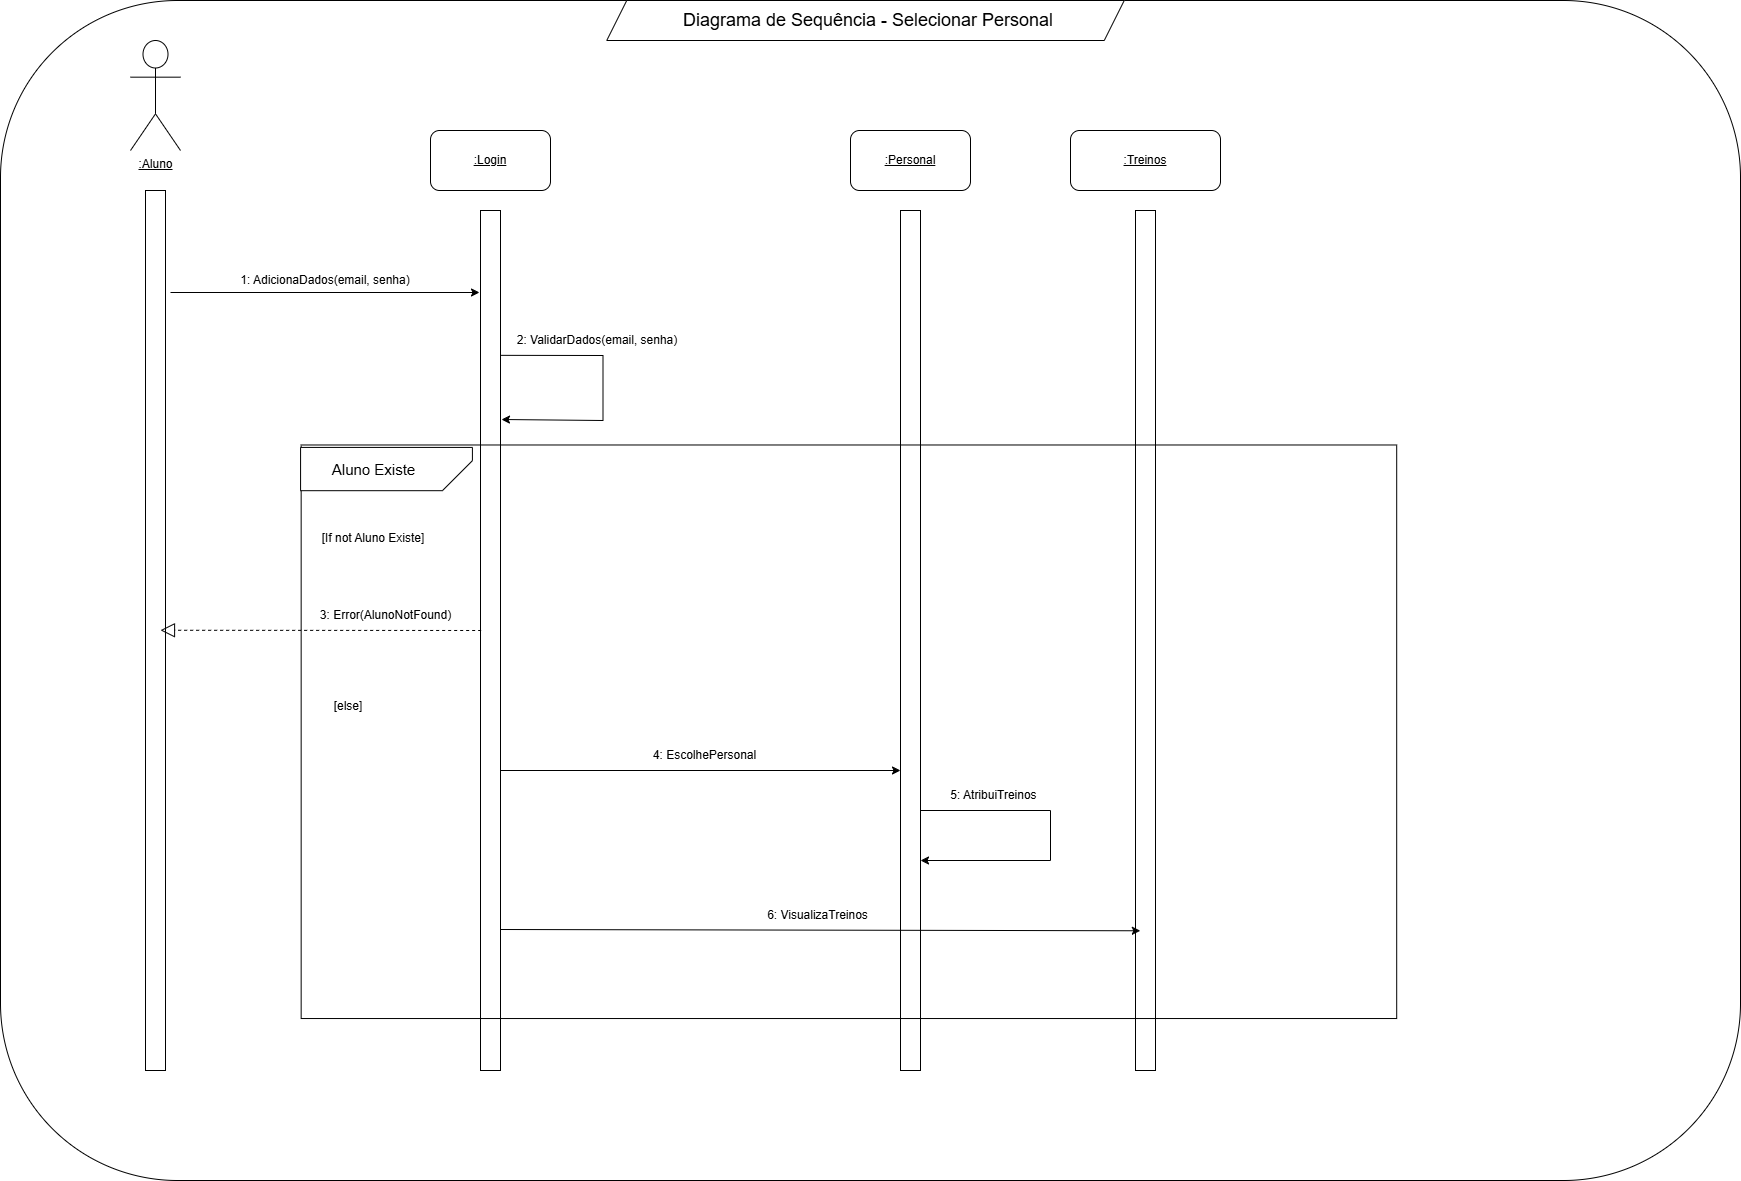

The diagram above was exported from draw.io. Its source (the exported page's mxGraphModel, read from the mxfile embedded in the PNG):
<mxGraphModel dx="1559" dy="-118" grid="1" gridSize="10" guides="1" tooltips="1" connect="1" arrows="1" fold="1" page="1" pageScale="1" pageWidth="827" pageHeight="1169" math="0" shadow="0">
  <root>
    <mxCell id="0" />
    <mxCell id="1" parent="0" />
    <mxCell id="HRzsfCmdShRc9nMCxjAx-87" parent="1" style="rounded=1;whiteSpace=wrap;html=1;fillColor=none;movable=0;resizable=0;rotatable=0;deletable=0;editable=0;locked=1;connectable=0;" value="" vertex="1">
      <mxGeometry height="1180" width="1740" x="2920" y="2360" as="geometry" />
    </mxCell>
    <mxCell id="HRzsfCmdShRc9nMCxjAx-88" parent="1" style="shape=umlActor;verticalLabelPosition=bottom;verticalAlign=top;html=1;outlineConnect=0;movable=1;resizable=1;rotatable=1;deletable=1;editable=1;locked=0;connectable=1;" value="&lt;u&gt;:Aluno&lt;/u&gt;" vertex="1">
      <mxGeometry height="110" width="50" x="3050" y="2400" as="geometry" />
    </mxCell>
    <mxCell id="HRzsfCmdShRc9nMCxjAx-89" parent="1" style="rounded=0;whiteSpace=wrap;html=1;movable=1;resizable=1;rotatable=1;deletable=1;editable=1;locked=0;connectable=1;" value="" vertex="1">
      <mxGeometry height="880" width="20" x="3065" y="2550" as="geometry" />
    </mxCell>
    <mxCell id="HRzsfCmdShRc9nMCxjAx-90" parent="1" style="rounded=1;whiteSpace=wrap;html=1;movable=1;resizable=1;rotatable=1;deletable=1;editable=1;locked=0;connectable=1;" value="&lt;u&gt;:Login&lt;/u&gt;" vertex="1">
      <mxGeometry height="60" width="120" x="3350" y="2490" as="geometry" />
    </mxCell>
    <mxCell id="HRzsfCmdShRc9nMCxjAx-91" parent="1" style="rounded=1;whiteSpace=wrap;html=1;movable=1;resizable=1;rotatable=1;deletable=1;editable=1;locked=0;connectable=1;" value="&lt;u&gt;:Treinos&lt;/u&gt;" vertex="1">
      <mxGeometry height="60" width="150" x="3990" y="2490" as="geometry" />
    </mxCell>
    <mxCell id="HRzsfCmdShRc9nMCxjAx-92" parent="1" style="rounded=0;whiteSpace=wrap;html=1;movable=1;resizable=1;rotatable=1;deletable=1;editable=1;locked=0;connectable=1;" value="" vertex="1">
      <mxGeometry height="860" width="20" x="3400" y="2570" as="geometry" />
    </mxCell>
    <mxCell id="HRzsfCmdShRc9nMCxjAx-93" parent="1" style="shape=parallelogram;perimeter=parallelogramPerimeter;whiteSpace=wrap;html=1;fixedSize=1;movable=1;resizable=1;rotatable=1;deletable=1;editable=1;locked=0;connectable=1;" value="" vertex="1">
      <mxGeometry height="40" width="517.5" x="3526.25" y="2360" as="geometry" />
    </mxCell>
    <mxCell id="HRzsfCmdShRc9nMCxjAx-94" parent="1" style="text;html=1;align=center;verticalAlign=middle;whiteSpace=wrap;rounded=0;movable=1;resizable=1;rotatable=1;deletable=1;editable=1;locked=0;connectable=1;" value="&lt;font style=&quot;font-size: 18px;&quot;&gt;Diagrama de Sequência - Selecionar Personal&lt;/font&gt;" vertex="1">
      <mxGeometry height="30" width="380" x="3597.5" y="2365" as="geometry" />
    </mxCell>
    <mxCell id="HRzsfCmdShRc9nMCxjAx-95" parent="1" style="rounded=1;whiteSpace=wrap;html=1;movable=1;resizable=1;rotatable=1;deletable=1;editable=1;locked=0;connectable=1;" value="&lt;u&gt;:Personal&lt;/u&gt;&lt;span style=&quot;color: rgba(0, 0, 0, 0); font-family: monospace; font-size: 0px; text-align: start; white-space: nowrap;&quot;&gt;%3CmxGraphModel%3E%3Croot%3E%3CmxCell%20id%3D%220%22%2F%3E%3CmxCell%20id%3D%221%22%20parent%3D%220%22%2F%3E%3CmxCell%20id%3D%222%22%20value%3D%22%26lt%3Bdiv%20style%3D%26quot%3Btext-align%3A%20justify%3B%26quot%3B%26gt%3B%26lt%3Bbr%26gt%3B%26lt%3B%2Fdiv%26gt%3B%26lt%3Bdiv%20style%3D%26quot%3Btext-align%3A%20justify%3B%26quot%3B%26gt%3B%26lt%3Bspan%20style%3D%26quot%3Bfont-size%3A%2050px%3B%20background-color%3A%20transparent%3B%26quot%3B%26gt%3BClasses%3A%26lt%3B%2Fspan%26gt%3B%26lt%3B%2Fdiv%26gt%3B%26lt%3Bdiv%20style%3D%26quot%3Btext-align%3A%20justify%3B%26quot%3B%26gt%3B%26lt%3Bspan%20style%3D%26quot%3Bfont-size%3A%2050px%3B%20background-color%3A%20transparent%3B%26quot%3B%26gt%3BUsuario%26lt%3B%2Fspan%26gt%3B%26lt%3B%2Fdiv%26gt%3B%26lt%3Bdiv%20style%3D%26quot%3Btext-align%3A%20justify%3B%26quot%3B%26gt%3B%26lt%3Bfont%20style%3D%26quot%3Bfont-size%3A%2050px%3B%26quot%3B%26gt%3BProduto%26lt%3B%2Ffont%26gt%3B%26lt%3B%2Fdiv%26gt%3B%26lt%3Bdiv%20style%3D%26quot%3Btext-align%3A%20justify%3B%26quot%3B%26gt%3B%26lt%3Bfont%20style%3D%26quot%3Bfont-size%3A%2050px%3B%26quot%3B%26gt%3BEnsumos%26lt%3B%2Ffont%26gt%3B%26lt%3B%2Fdiv%26gt%3B%26lt%3Bdiv%20style%3D%26quot%3Btext-align%3A%20justify%3B%26quot%3B%26gt%3B%26lt%3Bfont%20style%3D%26quot%3Bfont-size%3A%2050px%3B%26quot%3B%26gt%3BVenda%26lt%3B%2Ffont%26gt%3B%26lt%3B%2Fdiv%26gt%3B%26lt%3Bdiv%26gt%3B%26lt%3Bfont%20style%3D%26quot%3Bfont-size%3A%2050px%3B%26quot%3B%26gt%3B%26lt%3Bbr%26gt%3B%26lt%3B%2Ffont%26gt%3B%26lt%3B%2Fdiv%26gt%3B%22%20style%3D%22text%3Bhtml%3D1%3Balign%3Dcenter%3BverticalAlign%3Dmiddle%3BwhiteSpace%3Dwrap%3Brounded%3D0%3B%22%20vertex%3D%221%22%20parent%3D%221%22%3E%3CmxGeometry%20x%3D%22250%22%20y%3D%221574%22%20width%3D%22240%22%20height%3D%22360%22%20as%3D%22geometry%22%2F%3E%3C%2FmxCell%3E%3C%2Froot%3E%3C%2FmxGraphModel%3Eenda&lt;/span&gt;" vertex="1">
      <mxGeometry height="60" width="120" x="3770" y="2490" as="geometry" />
    </mxCell>
    <mxCell id="HRzsfCmdShRc9nMCxjAx-96" parent="1" style="rounded=0;whiteSpace=wrap;html=1;movable=1;resizable=1;rotatable=1;deletable=1;editable=1;locked=0;connectable=1;" value="" vertex="1">
      <mxGeometry height="860" width="20" x="3820" y="2570" as="geometry" />
    </mxCell>
    <mxCell id="HRzsfCmdShRc9nMCxjAx-97" parent="1" style="rounded=0;whiteSpace=wrap;html=1;movable=1;resizable=1;rotatable=1;deletable=1;editable=1;locked=0;connectable=1;" value="" vertex="1">
      <mxGeometry height="860" width="20" x="4055" y="2570" as="geometry" />
    </mxCell>
    <mxCell id="HRzsfCmdShRc9nMCxjAx-98" edge="1" parent="1" style="endArrow=classic;html=1;rounded=0;exitX=1.25;exitY=0.103;exitDx=0;exitDy=0;exitPerimeter=0;movable=1;resizable=1;rotatable=1;deletable=1;editable=1;locked=0;connectable=1;entryX=-0.036;entryY=0.085;entryDx=0;entryDy=0;entryPerimeter=0;" value="">
      <mxGeometry height="50" relative="1" width="50" as="geometry">
        <mxPoint x="3090" y="2652" as="sourcePoint" />
        <mxPoint x="3399" y="2652" as="targetPoint" />
      </mxGeometry>
    </mxCell>
    <mxCell id="HRzsfCmdShRc9nMCxjAx-99" edge="1" parent="1" style="endArrow=classic;html=1;rounded=0;exitX=1.25;exitY=0.193;exitDx=0;exitDy=0;exitPerimeter=0;movable=1;resizable=1;rotatable=1;deletable=1;editable=1;locked=0;connectable=1;entryX=1.036;entryY=0.21;entryDx=0;entryDy=0;entryPerimeter=0;" value="">
      <mxGeometry height="50" relative="1" width="50" as="geometry">
        <Array as="points">
          <mxPoint x="3522.5" y="2715" />
          <mxPoint x="3522.5" y="2780" />
        </Array>
        <mxPoint x="3420" y="2714.84" as="sourcePoint" />
        <mxPoint x="3421" y="2779" as="targetPoint" />
      </mxGeometry>
    </mxCell>
    <mxCell id="HRzsfCmdShRc9nMCxjAx-100" parent="1" style="text;html=1;align=center;verticalAlign=middle;whiteSpace=wrap;rounded=0;movable=1;resizable=1;rotatable=1;deletable=1;editable=1;locked=0;connectable=1;" value="1: AdicionaDados(email, senha)" vertex="1">
      <mxGeometry height="30" width="210" x="3140" y="2625" as="geometry" />
    </mxCell>
    <mxCell id="HRzsfCmdShRc9nMCxjAx-101" parent="1" style="text;html=1;align=center;verticalAlign=middle;whiteSpace=wrap;rounded=0;movable=1;resizable=1;rotatable=1;deletable=1;editable=1;locked=0;connectable=1;" value="2: ValidarDados(email, senha)" vertex="1">
      <mxGeometry height="30" width="247.5" x="3392.5" y="2685" as="geometry" />
    </mxCell>
    <mxCell id="HRzsfCmdShRc9nMCxjAx-102" connectable="0" parent="1" style="group" value="" vertex="1">
      <mxGeometry height="688.01" width="1075" x="3250" y="2800.01" as="geometry" />
    </mxCell>
    <mxCell id="HRzsfCmdShRc9nMCxjAx-103" parent="HRzsfCmdShRc9nMCxjAx-102" style="rounded=0;whiteSpace=wrap;html=1;fillColor=none;movable=1;resizable=1;rotatable=1;deletable=1;editable=1;locked=0;connectable=1;" value="" vertex="1">
      <mxGeometry height="573.55" width="1095.5414012738854" x="-29.344858962693362" y="4.47" as="geometry" />
    </mxCell>
    <mxCell id="HRzsfCmdShRc9nMCxjAx-104" parent="HRzsfCmdShRc9nMCxjAx-102" style="shape=card;whiteSpace=wrap;html=1;rotation=-90;flipH=0;legacyAnchorPoints=0;flipV=1;align=center;movable=1;resizable=1;rotatable=1;deletable=1;editable=1;locked=0;connectable=1;" value="" vertex="1">
      <mxGeometry height="171.83" width="43.264103730664246" x="34.36282984531403" y="-57.370000000000026" as="geometry" />
    </mxCell>
    <mxCell id="HRzsfCmdShRc9nMCxjAx-105" parent="HRzsfCmdShRc9nMCxjAx-102" style="text;html=1;whiteSpace=wrap;strokeColor=none;fillColor=none;align=center;verticalAlign=middle;rounded=0;movable=1;resizable=1;rotatable=1;deletable=1;editable=1;locked=0;connectable=1;" value="&lt;font style=&quot;font-size: 15px;&quot;&gt;Aluno Existe&lt;/font&gt;" vertex="1">
      <mxGeometry height="52.89" width="145.04185623293907" x="-29.344858962693362" y="2.1" as="geometry" />
    </mxCell>
    <mxCell id="HRzsfCmdShRc9nMCxjAx-106" edge="1" parent="HRzsfCmdShRc9nMCxjAx-102" style="endArrow=classic;html=1;rounded=0;exitX=1;exitY=0.174;exitDx=0;exitDy=0;exitPerimeter=0;movable=1;resizable=1;rotatable=1;deletable=1;editable=1;locked=0;connectable=1;" value="">
      <mxGeometry height="50" relative="1" width="50" as="geometry">
        <mxPoint x="169.9952866242039" y="329.99" as="sourcePoint" />
        <mxPoint x="570" y="329.99" as="targetPoint" />
      </mxGeometry>
    </mxCell>
    <mxCell id="HRzsfCmdShRc9nMCxjAx-107" parent="HRzsfCmdShRc9nMCxjAx-102" style="text;html=1;align=center;verticalAlign=middle;whiteSpace=wrap;rounded=0;movable=1;resizable=1;rotatable=1;deletable=1;editable=1;locked=0;connectable=1;" value="4: EscolhePersonal" vertex="1">
      <mxGeometry height="30" width="288.5577797998181" x="229.99799818016385" y="299.99" as="geometry" />
    </mxCell>
    <mxCell id="HRzsfCmdShRc9nMCxjAx-108" parent="HRzsfCmdShRc9nMCxjAx-102" style="text;html=1;whiteSpace=wrap;strokeColor=none;fillColor=none;align=center;verticalAlign=middle;rounded=0;" value="[If not Aluno Existe]" vertex="1">
      <mxGeometry height="32.89" width="120" x="-16.820000000000164" y="81.57" as="geometry" />
    </mxCell>
    <mxCell id="HRzsfCmdShRc9nMCxjAx-109" parent="HRzsfCmdShRc9nMCxjAx-102" style="text;html=1;whiteSpace=wrap;strokeColor=none;fillColor=none;align=center;verticalAlign=middle;rounded=0;" value="[else]" vertex="1">
      <mxGeometry height="32.89" width="120" x="-42.37000000000016" y="249.99" as="geometry" />
    </mxCell>
    <mxCell id="HRzsfCmdShRc9nMCxjAx-110" parent="HRzsfCmdShRc9nMCxjAx-102" style="text;html=1;align=center;verticalAlign=middle;whiteSpace=wrap;rounded=0;movable=1;resizable=1;rotatable=1;deletable=1;editable=1;locked=0;connectable=1;" value="3: Error(AlunoNotFound)" vertex="1">
      <mxGeometry height="30" width="295" x="-91.50999999999976" y="159.99" as="geometry" />
    </mxCell>
    <mxCell id="HRzsfCmdShRc9nMCxjAx-111" edge="1" parent="HRzsfCmdShRc9nMCxjAx-102" style="endArrow=classic;html=1;rounded=0;exitX=1;exitY=0.174;exitDx=0;exitDy=0;exitPerimeter=0;movable=1;resizable=1;rotatable=1;deletable=1;editable=1;locked=0;connectable=1;" value="">
      <mxGeometry height="50" relative="1" width="50" as="geometry">
        <Array as="points">
          <mxPoint x="720" y="369.99" />
          <mxPoint x="720" y="419.99" />
        </Array>
        <mxPoint x="590" y="369.99" as="sourcePoint" />
        <mxPoint x="590" y="419.99" as="targetPoint" />
      </mxGeometry>
    </mxCell>
    <mxCell id="HRzsfCmdShRc9nMCxjAx-112" parent="HRzsfCmdShRc9nMCxjAx-102" style="text;html=1;align=center;verticalAlign=middle;whiteSpace=wrap;rounded=0;movable=1;resizable=1;rotatable=1;deletable=1;editable=1;locked=0;connectable=1;" value="5: AtribuiTreinos" vertex="1">
      <mxGeometry height="30" width="288.5577797998181" x="518.5527115559601" y="339.99" as="geometry" />
    </mxCell>
    <mxCell id="HRzsfCmdShRc9nMCxjAx-113" edge="1" parent="HRzsfCmdShRc9nMCxjAx-102" style="endArrow=classic;html=1;rounded=0;exitX=1;exitY=0.174;exitDx=0;exitDy=0;exitPerimeter=0;movable=1;resizable=1;rotatable=1;deletable=1;editable=1;locked=0;connectable=1;entryX=0.766;entryY=0.847;entryDx=0;entryDy=0;entryPerimeter=0;" target="HRzsfCmdShRc9nMCxjAx-103" value="">
      <mxGeometry height="50" relative="1" width="50" as="geometry">
        <mxPoint x="170" y="488.99" as="sourcePoint" />
        <mxPoint x="1280" y="389.99" as="targetPoint" />
      </mxGeometry>
    </mxCell>
    <mxCell id="HRzsfCmdShRc9nMCxjAx-114" parent="HRzsfCmdShRc9nMCxjAx-102" style="text;html=1;align=center;verticalAlign=middle;whiteSpace=wrap;rounded=0;movable=1;resizable=1;rotatable=1;deletable=1;editable=1;locked=0;connectable=1;" value="6: VisualizaTreinos" vertex="1">
      <mxGeometry height="30" width="288.5577797998181" x="342.5027115559601" y="459.99" as="geometry" />
    </mxCell>
    <mxCell id="HRzsfCmdShRc9nMCxjAx-115" edge="1" parent="1" style="endArrow=block;dashed=1;endFill=0;endSize=12;html=1;rounded=0;entryX=0.967;entryY=0.477;entryDx=0;entryDy=0;entryPerimeter=0;" value="">
      <mxGeometry relative="1" width="160" as="geometry">
        <mxPoint x="3400.66" y="2990" as="sourcePoint" />
        <mxPoint x="3079.9999999999995" y="2989.76" as="targetPoint" />
      </mxGeometry>
    </mxCell>
  </root>
</mxGraphModel>